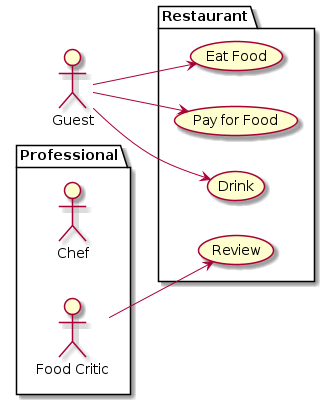

The diagram above was rendered by PlantUML. Its source (embedded in the PNG):
@startuml

left to right direction
actor Guest as g

package Professional {
	actor Chef as c
	actor "Food Critic" as fc
}
package Restaurant {
	usecase "Eat Food" as UC1
	usecase "Pay for Food" as UC2
	usecase "Drink" as UC3
	usecase "Review" as UC4
}

fc --> UC4
g --> UC1
g --> UC2
g --> UC3

@enduml